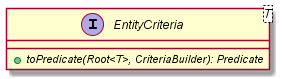

The diagram above was rendered by PlantUML. Its source (embedded in the PNG):
@startuml

    interface EntityCriteria<T> {
        {abstract} +toPredicate(Root<T>, CriteriaBuilder): Predicate
    }

@enduml